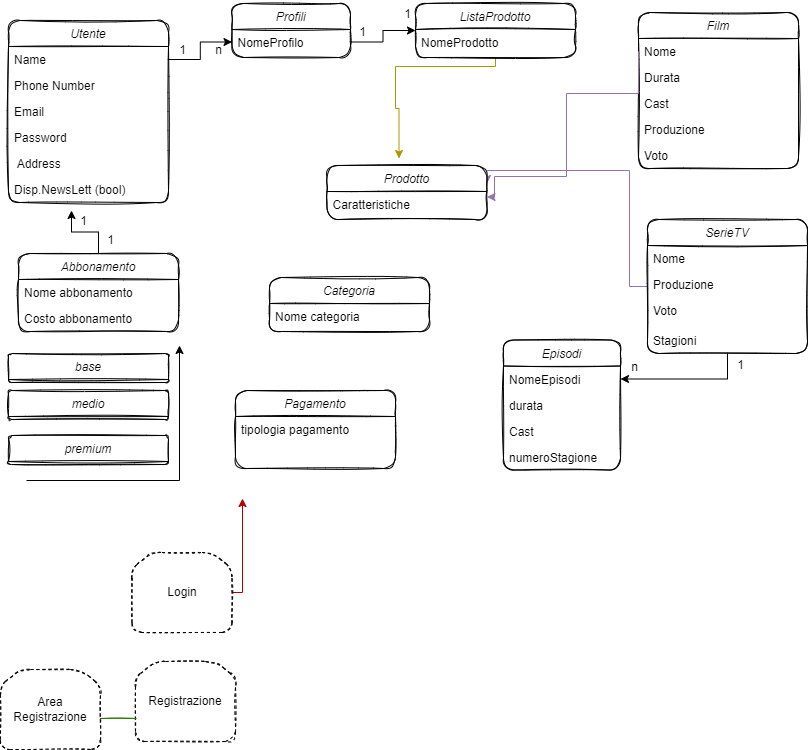

The diagram above was exported from draw.io. Its source (the exported page's mxGraphModel, read from the mxfile embedded in the PNG):
<mxGraphModel dx="2249" dy="1931" grid="1" gridSize="9" guides="1" tooltips="1" connect="1" arrows="1" fold="1" page="1" pageScale="1" pageWidth="827" pageHeight="1169" background="#ffffff" math="0" shadow="0">
  <root>
    <mxCell id="0" />
    <mxCell id="1" parent="0" />
    <mxCell id="ycS-7pXgwCxKet65dwC8-1" value="Utente" style="swimlane;fontStyle=2;align=center;verticalAlign=top;childLayout=stackLayout;horizontal=1;startSize=26;horizontalStack=0;resizeParent=1;resizeLast=0;collapsible=1;marginBottom=0;rounded=1;shadow=0;strokeWidth=1;aspect=fixed;sketch=1;" parent="1" vertex="1">
      <mxGeometry x="-819" y="-1144" width="160" height="182" as="geometry">
        <mxRectangle x="230" y="140" width="160" height="26" as="alternateBounds" />
      </mxGeometry>
    </mxCell>
    <mxCell id="ycS-7pXgwCxKet65dwC8-2" value="Name" style="text;align=left;verticalAlign=top;spacingLeft=4;spacingRight=4;overflow=hidden;rotatable=0;points=[[0,0.5],[1,0.5]];portConstraint=eastwest;rounded=1;sketch=1;" parent="ycS-7pXgwCxKet65dwC8-1" vertex="1">
      <mxGeometry y="26" width="160" height="26" as="geometry" />
    </mxCell>
    <mxCell id="ycS-7pXgwCxKet65dwC8-3" value="Phone Number" style="text;align=left;verticalAlign=top;spacingLeft=4;spacingRight=4;overflow=hidden;rotatable=0;points=[[0,0.5],[1,0.5]];portConstraint=eastwest;rounded=1;shadow=0;html=0;sketch=1;" parent="ycS-7pXgwCxKet65dwC8-1" vertex="1">
      <mxGeometry y="52" width="160" height="26" as="geometry" />
    </mxCell>
    <mxCell id="ycS-7pXgwCxKet65dwC8-4" value="Email" style="text;align=left;verticalAlign=top;spacingLeft=4;spacingRight=4;overflow=hidden;rotatable=0;points=[[0,0.5],[1,0.5]];portConstraint=eastwest;rounded=1;shadow=0;html=0;sketch=1;" parent="ycS-7pXgwCxKet65dwC8-1" vertex="1">
      <mxGeometry y="78" width="160" height="26" as="geometry" />
    </mxCell>
    <mxCell id="ycS-7pXgwCxKet65dwC8-5" value="Password" style="text;align=left;verticalAlign=top;spacingLeft=4;spacingRight=4;overflow=hidden;rotatable=0;points=[[0,0.5],[1,0.5]];portConstraint=eastwest;rounded=1;shadow=0;html=0;sketch=1;" parent="ycS-7pXgwCxKet65dwC8-1" vertex="1">
      <mxGeometry y="104" width="160" height="26" as="geometry" />
    </mxCell>
    <mxCell id="ycS-7pXgwCxKet65dwC8-6" value=" Address" style="text;align=left;verticalAlign=top;spacingLeft=4;spacingRight=4;overflow=hidden;rotatable=0;points=[[0,0.5],[1,0.5]];portConstraint=eastwest;rounded=1;shadow=0;html=0;sketch=1;" parent="ycS-7pXgwCxKet65dwC8-1" vertex="1">
      <mxGeometry y="130" width="160" height="26" as="geometry" />
    </mxCell>
    <mxCell id="ycS-7pXgwCxKet65dwC8-7" value="Disp.NewsLett (bool)" style="text;align=left;verticalAlign=top;spacingLeft=4;spacingRight=4;overflow=hidden;rotatable=0;points=[[0,0.5],[1,0.5]];portConstraint=eastwest;rounded=1;shadow=0;html=0;sketch=1;" parent="ycS-7pXgwCxKet65dwC8-1" vertex="1">
      <mxGeometry y="156" width="160" height="26" as="geometry" />
    </mxCell>
    <mxCell id="ycS-7pXgwCxKet65dwC8-8" value="Film" style="swimlane;fontStyle=2;align=center;verticalAlign=top;childLayout=stackLayout;horizontal=1;startSize=26;horizontalStack=0;resizeParent=1;resizeLast=0;collapsible=1;marginBottom=0;rounded=1;shadow=0;strokeWidth=1;sketch=1;" parent="1" vertex="1">
      <mxGeometry x="-189" y="-1152" width="160" height="156" as="geometry">
        <mxRectangle x="-675" y="-99" width="160" height="26" as="alternateBounds" />
      </mxGeometry>
    </mxCell>
    <mxCell id="ycS-7pXgwCxKet65dwC8-9" value="Nome" style="text;align=left;verticalAlign=top;spacingLeft=4;spacingRight=4;overflow=hidden;rotatable=0;points=[[0,0.5],[1,0.5]];portConstraint=eastwest;rounded=1;sketch=1;" parent="ycS-7pXgwCxKet65dwC8-8" vertex="1">
      <mxGeometry y="26" width="160" height="26" as="geometry" />
    </mxCell>
    <mxCell id="ycS-7pXgwCxKet65dwC8-10" value="Durata" style="text;align=left;verticalAlign=top;spacingLeft=4;spacingRight=4;overflow=hidden;rotatable=0;points=[[0,0.5],[1,0.5]];portConstraint=eastwest;rounded=1;sketch=1;" parent="ycS-7pXgwCxKet65dwC8-8" vertex="1">
      <mxGeometry y="52" width="160" height="26" as="geometry" />
    </mxCell>
    <mxCell id="ycS-7pXgwCxKet65dwC8-11" value="Cast" style="text;align=left;verticalAlign=top;spacingLeft=4;spacingRight=4;overflow=hidden;rotatable=0;points=[[0,0.5],[1,0.5]];portConstraint=eastwest;rounded=1;sketch=1;" parent="ycS-7pXgwCxKet65dwC8-8" vertex="1">
      <mxGeometry y="78" width="160" height="26" as="geometry" />
    </mxCell>
    <mxCell id="ycS-7pXgwCxKet65dwC8-12" value="Produzione" style="text;align=left;verticalAlign=top;spacingLeft=4;spacingRight=4;overflow=hidden;rotatable=0;points=[[0,0.5],[1,0.5]];portConstraint=eastwest;rounded=1;sketch=1;" parent="ycS-7pXgwCxKet65dwC8-8" vertex="1">
      <mxGeometry y="104" width="160" height="26" as="geometry" />
    </mxCell>
    <mxCell id="5YLE4hktbe_O44NLmKHU-2" value="Voto" style="text;align=left;verticalAlign=top;spacingLeft=4;spacingRight=4;overflow=hidden;rotatable=0;points=[[0,0.5],[1,0.5]];portConstraint=eastwest;rounded=1;sketch=1;" parent="ycS-7pXgwCxKet65dwC8-8" vertex="1">
      <mxGeometry y="130" width="160" height="26" as="geometry" />
    </mxCell>
    <mxCell id="01tY137WzKnCQwOuL9p5-13" style="edgeStyle=orthogonalEdgeStyle;rounded=0;orthogonalLoop=1;jettySize=auto;html=1;entryX=1;entryY=0.5;entryDx=0;entryDy=0;" edge="1" parent="1" source="ycS-7pXgwCxKet65dwC8-13" target="01tY137WzKnCQwOuL9p5-7">
      <mxGeometry relative="1" as="geometry" />
    </mxCell>
    <mxCell id="01tY137WzKnCQwOuL9p5-52" style="edgeStyle=orthogonalEdgeStyle;rounded=0;orthogonalLoop=1;jettySize=auto;html=1;entryX=1;entryY=0.5;entryDx=0;entryDy=0;fillColor=#e1d5e7;strokeColor=#9673a6;" edge="1" parent="1" source="ycS-7pXgwCxKet65dwC8-13">
      <mxGeometry relative="1" as="geometry">
        <mxPoint x="-340.5" y="-981" as="targetPoint" />
        <Array as="points">
          <mxPoint x="-198" y="-878" />
          <mxPoint x="-198" y="-994" />
        </Array>
      </mxGeometry>
    </mxCell>
    <mxCell id="ycS-7pXgwCxKet65dwC8-13" value="SerieTV" style="swimlane;fontStyle=2;align=center;verticalAlign=top;childLayout=stackLayout;horizontal=1;startSize=26;horizontalStack=0;resizeParent=1;resizeLast=0;collapsible=1;marginBottom=0;rounded=1;shadow=0;strokeWidth=1;sketch=1;" parent="1" vertex="1">
      <mxGeometry x="-180" y="-945" width="160" height="134" as="geometry">
        <mxRectangle x="-675" y="-99" width="160" height="26" as="alternateBounds" />
      </mxGeometry>
    </mxCell>
    <mxCell id="ycS-7pXgwCxKet65dwC8-14" value="Nome" style="text;align=left;verticalAlign=top;spacingLeft=4;spacingRight=4;overflow=hidden;rotatable=0;points=[[0,0.5],[1,0.5]];portConstraint=eastwest;rounded=1;sketch=1;" parent="ycS-7pXgwCxKet65dwC8-13" vertex="1">
      <mxGeometry y="26" width="160" height="26" as="geometry" />
    </mxCell>
    <mxCell id="ycS-7pXgwCxKet65dwC8-17" value="Produzione" style="text;align=left;verticalAlign=top;spacingLeft=4;spacingRight=4;overflow=hidden;rotatable=0;points=[[0,0.5],[1,0.5]];portConstraint=eastwest;rounded=1;sketch=1;" parent="ycS-7pXgwCxKet65dwC8-13" vertex="1">
      <mxGeometry y="52" width="160" height="26" as="geometry" />
    </mxCell>
    <mxCell id="5YLE4hktbe_O44NLmKHU-1" value="Voto" style="text;align=left;verticalAlign=top;spacingLeft=4;spacingRight=4;overflow=hidden;rotatable=0;points=[[0,0.5],[1,0.5]];portConstraint=eastwest;rounded=1;sketch=1;" parent="ycS-7pXgwCxKet65dwC8-13" vertex="1">
      <mxGeometry y="78" width="160" height="30" as="geometry" />
    </mxCell>
    <mxCell id="01tY137WzKnCQwOuL9p5-20" value="Stagioni" style="text;align=left;verticalAlign=top;spacingLeft=4;spacingRight=4;overflow=hidden;rotatable=0;points=[[0,0.5],[1,0.5]];portConstraint=eastwest;rounded=1;sketch=1;" vertex="1" parent="ycS-7pXgwCxKet65dwC8-13">
      <mxGeometry y="108" width="160" height="26" as="geometry" />
    </mxCell>
    <mxCell id="ycS-7pXgwCxKet65dwC8-18" value="Categoria" style="swimlane;fontStyle=2;align=center;verticalAlign=top;childLayout=stackLayout;horizontal=1;startSize=26;horizontalStack=0;resizeParent=1;resizeLast=0;collapsible=1;marginBottom=0;rounded=1;shadow=0;strokeWidth=1;sketch=1;" parent="1" vertex="1">
      <mxGeometry x="-558" y="-887" width="160" height="54" as="geometry">
        <mxRectangle x="-675" y="-99" width="160" height="26" as="alternateBounds" />
      </mxGeometry>
    </mxCell>
    <mxCell id="ycS-7pXgwCxKet65dwC8-19" value="Nome categoria" style="text;align=left;verticalAlign=top;spacingLeft=4;spacingRight=4;overflow=hidden;rotatable=0;points=[[0,0.5],[1,0.5]];portConstraint=eastwest;rounded=1;sketch=1;" parent="ycS-7pXgwCxKet65dwC8-18" vertex="1">
      <mxGeometry y="26" width="160" height="26" as="geometry" />
    </mxCell>
    <mxCell id="01tY137WzKnCQwOuL9p5-22" style="edgeStyle=orthogonalEdgeStyle;rounded=0;orthogonalLoop=1;jettySize=auto;html=1;" edge="1" parent="1" source="ycS-7pXgwCxKet65dwC8-20">
      <mxGeometry relative="1" as="geometry">
        <mxPoint x="-756" y="-954" as="targetPoint" />
      </mxGeometry>
    </mxCell>
    <mxCell id="ycS-7pXgwCxKet65dwC8-20" value="Abbonamento" style="swimlane;fontStyle=2;align=center;verticalAlign=top;childLayout=stackLayout;horizontal=1;startSize=26;horizontalStack=0;resizeParent=1;resizeLast=0;collapsible=1;marginBottom=0;rounded=1;shadow=0;strokeWidth=1;sketch=1;" parent="1" vertex="1">
      <mxGeometry x="-809" y="-911" width="160" height="78" as="geometry">
        <mxRectangle x="-675" y="-99" width="160" height="26" as="alternateBounds" />
      </mxGeometry>
    </mxCell>
    <mxCell id="ycS-7pXgwCxKet65dwC8-21" value="Nome abbonamento" style="text;align=left;verticalAlign=top;spacingLeft=4;spacingRight=4;overflow=hidden;rotatable=0;points=[[0,0.5],[1,0.5]];portConstraint=eastwest;rounded=1;sketch=1;" parent="ycS-7pXgwCxKet65dwC8-20" vertex="1">
      <mxGeometry y="26" width="160" height="26" as="geometry" />
    </mxCell>
    <mxCell id="ycS-7pXgwCxKet65dwC8-22" value="Costo abbonamento" style="text;align=left;verticalAlign=top;spacingLeft=4;spacingRight=4;overflow=hidden;rotatable=0;points=[[0,0.5],[1,0.5]];portConstraint=eastwest;rounded=1;sketch=1;" parent="ycS-7pXgwCxKet65dwC8-20" vertex="1">
      <mxGeometry y="52" width="160" height="26" as="geometry" />
    </mxCell>
    <mxCell id="01tY137WzKnCQwOuL9p5-55" style="edgeStyle=orthogonalEdgeStyle;rounded=0;orthogonalLoop=1;jettySize=auto;html=1;fillColor=#e51400;strokeColor=#B20000;" edge="1" parent="1" source="5YLE4hktbe_O44NLmKHU-4">
      <mxGeometry relative="1" as="geometry">
        <mxPoint x="-585" y="-666" as="targetPoint" />
        <Array as="points">
          <mxPoint x="-585" y="-572" />
        </Array>
      </mxGeometry>
    </mxCell>
    <mxCell id="5YLE4hktbe_O44NLmKHU-4" value="Login" style="shape=loopLimit;whiteSpace=wrap;html=1;rounded=1;dashed=1;sketch=1;" parent="1" vertex="1">
      <mxGeometry x="-695.5" y="-612" width="100" height="80" as="geometry" />
    </mxCell>
    <mxCell id="5YLE4hktbe_O44NLmKHU-5" value="Registrazione" style="shape=loopLimit;whiteSpace=wrap;html=1;rounded=1;dashed=1;sketch=1;" parent="1" vertex="1">
      <mxGeometry x="-692" y="-503" width="100" height="80" as="geometry" />
    </mxCell>
    <mxCell id="5YLE4hktbe_O44NLmKHU-7" value="Area Registrazione" style="shape=loopLimit;whiteSpace=wrap;html=1;rounded=1;dashed=1;sketch=1;" parent="1" vertex="1">
      <mxGeometry x="-827" y="-495" width="100" height="80" as="geometry" />
    </mxCell>
    <mxCell id="01tY137WzKnCQwOuL9p5-1" value="Profili" style="swimlane;fontStyle=2;align=center;verticalAlign=top;childLayout=stackLayout;horizontal=1;startSize=26;horizontalStack=0;resizeParent=1;resizeLast=0;collapsible=1;marginBottom=0;rounded=1;shadow=0;strokeWidth=1;sketch=1;" vertex="1" parent="1">
      <mxGeometry x="-595.5" y="-1161" width="118.5" height="54" as="geometry">
        <mxRectangle x="-675" y="-99" width="160" height="26" as="alternateBounds" />
      </mxGeometry>
    </mxCell>
    <mxCell id="01tY137WzKnCQwOuL9p5-2" value="NomeProfilo" style="text;align=left;verticalAlign=top;spacingLeft=4;spacingRight=4;overflow=hidden;rotatable=0;points=[[0,0.5],[1,0.5]];portConstraint=eastwest;rounded=1;sketch=1;" vertex="1" parent="01tY137WzKnCQwOuL9p5-1">
      <mxGeometry y="26" width="118.5" height="25" as="geometry" />
    </mxCell>
    <mxCell id="01tY137WzKnCQwOuL9p5-3" style="edgeStyle=orthogonalEdgeStyle;rounded=0;orthogonalLoop=1;jettySize=auto;html=1;" edge="1" parent="1" source="ycS-7pXgwCxKet65dwC8-2" target="01tY137WzKnCQwOuL9p5-2">
      <mxGeometry relative="1" as="geometry" />
    </mxCell>
    <mxCell id="01tY137WzKnCQwOuL9p5-4" value="1" style="text;html=1;align=center;verticalAlign=middle;resizable=0;points=[];autosize=1;strokeColor=none;fillColor=none;" vertex="1" parent="1">
      <mxGeometry x="-659" y="-1128" width="27" height="27" as="geometry" />
    </mxCell>
    <mxCell id="01tY137WzKnCQwOuL9p5-5" value="n" style="text;html=1;align=center;verticalAlign=middle;resizable=0;points=[];autosize=1;strokeColor=none;fillColor=none;" vertex="1" parent="1">
      <mxGeometry x="-622.5" y="-1128" width="27" height="27" as="geometry" />
    </mxCell>
    <mxCell id="01tY137WzKnCQwOuL9p5-6" value="Episodi" style="swimlane;fontStyle=2;align=center;verticalAlign=top;childLayout=stackLayout;horizontal=1;startSize=26;horizontalStack=0;resizeParent=1;resizeLast=0;collapsible=1;marginBottom=0;rounded=1;shadow=0;strokeWidth=1;sketch=1;" vertex="1" parent="1">
      <mxGeometry x="-324" y="-824.5" width="117" height="130" as="geometry">
        <mxRectangle x="-675" y="-99" width="160" height="26" as="alternateBounds" />
      </mxGeometry>
    </mxCell>
    <mxCell id="01tY137WzKnCQwOuL9p5-7" value="NomeEpisodi" style="text;align=left;verticalAlign=top;spacingLeft=4;spacingRight=4;overflow=hidden;rotatable=0;points=[[0,0.5],[1,0.5]];portConstraint=eastwest;rounded=1;sketch=1;" vertex="1" parent="01tY137WzKnCQwOuL9p5-6">
      <mxGeometry y="26" width="117" height="26" as="geometry" />
    </mxCell>
    <mxCell id="01tY137WzKnCQwOuL9p5-11" value="durata" style="text;align=left;verticalAlign=top;spacingLeft=4;spacingRight=4;overflow=hidden;rotatable=0;points=[[0,0.5],[1,0.5]];portConstraint=eastwest;rounded=1;sketch=1;" vertex="1" parent="01tY137WzKnCQwOuL9p5-6">
      <mxGeometry y="52" width="117" height="26" as="geometry" />
    </mxCell>
    <mxCell id="01tY137WzKnCQwOuL9p5-12" value="Cast" style="text;align=left;verticalAlign=top;spacingLeft=4;spacingRight=4;overflow=hidden;rotatable=0;points=[[0,0.5],[1,0.5]];portConstraint=eastwest;rounded=1;sketch=1;" vertex="1" parent="01tY137WzKnCQwOuL9p5-6">
      <mxGeometry y="78" width="117" height="26" as="geometry" />
    </mxCell>
    <mxCell id="01tY137WzKnCQwOuL9p5-21" value="numeroStagione" style="text;align=left;verticalAlign=top;spacingLeft=4;spacingRight=4;overflow=hidden;rotatable=0;points=[[0,0.5],[1,0.5]];portConstraint=eastwest;rounded=1;sketch=1;" vertex="1" parent="01tY137WzKnCQwOuL9p5-6">
      <mxGeometry y="104" width="117" height="26" as="geometry" />
    </mxCell>
    <mxCell id="01tY137WzKnCQwOuL9p5-15" value="n" style="text;html=1;align=center;verticalAlign=middle;resizable=0;points=[];autosize=1;strokeColor=none;fillColor=none;" vertex="1" parent="1">
      <mxGeometry x="-207" y="-811" width="27" height="27" as="geometry" />
    </mxCell>
    <mxCell id="01tY137WzKnCQwOuL9p5-16" value="" style="line;strokeWidth=1;fillColor=#60a917;align=left;verticalAlign=middle;spacingTop=-1;spacingLeft=3;spacingRight=3;rotatable=0;labelPosition=right;points=[];portConstraint=eastwest;rounded=1;sketch=1;fontColor=#ffffff;strokeColor=#2D7600;" vertex="1" parent="1">
      <mxGeometry x="-727" y="-450" width="36" height="8" as="geometry" />
    </mxCell>
    <mxCell id="01tY137WzKnCQwOuL9p5-23" value="Pagamento" style="swimlane;fontStyle=2;align=center;verticalAlign=top;childLayout=stackLayout;horizontal=1;startSize=26;horizontalStack=0;resizeParent=1;resizeLast=0;collapsible=1;marginBottom=0;rounded=1;shadow=0;strokeWidth=1;sketch=1;" vertex="1" parent="1">
      <mxGeometry x="-592" y="-774" width="160" height="78" as="geometry">
        <mxRectangle x="-675" y="-99" width="160" height="26" as="alternateBounds" />
      </mxGeometry>
    </mxCell>
    <mxCell id="01tY137WzKnCQwOuL9p5-24" value="tipologia pagamento" style="text;align=left;verticalAlign=top;spacingLeft=4;spacingRight=4;overflow=hidden;rotatable=0;points=[[0,0.5],[1,0.5]];portConstraint=eastwest;rounded=1;sketch=1;" vertex="1" parent="01tY137WzKnCQwOuL9p5-23">
      <mxGeometry y="26" width="160" height="26" as="geometry" />
    </mxCell>
    <mxCell id="01tY137WzKnCQwOuL9p5-29" value="medio" style="swimlane;fontStyle=2;align=center;verticalAlign=top;childLayout=stackLayout;horizontal=1;startSize=26;horizontalStack=0;resizeParent=1;resizeLast=0;collapsible=1;marginBottom=0;rounded=1;shadow=0;strokeWidth=1;sketch=1;" vertex="1" parent="1">
      <mxGeometry x="-819" y="-774" width="160" height="29" as="geometry">
        <mxRectangle x="-675" y="-99" width="160" height="26" as="alternateBounds" />
      </mxGeometry>
    </mxCell>
    <mxCell id="01tY137WzKnCQwOuL9p5-35" value="base" style="swimlane;fontStyle=2;align=center;verticalAlign=top;childLayout=stackLayout;horizontal=1;startSize=26;horizontalStack=0;resizeParent=1;resizeLast=0;collapsible=1;marginBottom=0;rounded=1;shadow=0;strokeWidth=1;sketch=1;" vertex="1" parent="1">
      <mxGeometry x="-819" y="-811" width="160" height="29" as="geometry">
        <mxRectangle x="-819" y="-811" width="160" height="26" as="alternateBounds" />
      </mxGeometry>
    </mxCell>
    <mxCell id="01tY137WzKnCQwOuL9p5-36" value="premium" style="swimlane;fontStyle=2;align=center;verticalAlign=top;childLayout=stackLayout;horizontal=1;startSize=26;horizontalStack=0;resizeParent=1;resizeLast=0;collapsible=1;marginBottom=0;rounded=1;shadow=0;strokeWidth=1;sketch=1;" vertex="1" parent="1">
      <mxGeometry x="-819" y="-729" width="160" height="29" as="geometry">
        <mxRectangle x="-675" y="-99" width="160" height="26" as="alternateBounds" />
      </mxGeometry>
    </mxCell>
    <mxCell id="01tY137WzKnCQwOuL9p5-40" value="" style="edgeStyle=orthogonalEdgeStyle;rounded=0;orthogonalLoop=1;jettySize=auto;html=1;" edge="1" parent="1">
      <mxGeometry relative="1" as="geometry">
        <mxPoint x="-801" y="-684" as="sourcePoint" />
        <mxPoint x="-648" y="-819" as="targetPoint" />
      </mxGeometry>
    </mxCell>
    <mxCell id="01tY137WzKnCQwOuL9p5-44" value="1" style="text;html=1;align=center;verticalAlign=middle;resizable=0;points=[];autosize=1;strokeColor=none;fillColor=none;" vertex="1" parent="1">
      <mxGeometry x="-758" y="-957" width="27" height="27" as="geometry" />
    </mxCell>
    <mxCell id="01tY137WzKnCQwOuL9p5-45" value="1" style="text;html=1;align=center;verticalAlign=middle;resizable=0;points=[];autosize=1;strokeColor=none;fillColor=none;" vertex="1" parent="1">
      <mxGeometry x="-731" y="-938" width="27" height="27" as="geometry" />
    </mxCell>
    <mxCell id="01tY137WzKnCQwOuL9p5-53" style="edgeStyle=orthogonalEdgeStyle;rounded=0;orthogonalLoop=1;jettySize=auto;html=1;exitX=0;exitY=0.5;exitDx=0;exitDy=0;entryX=1;entryY=0.75;entryDx=0;entryDy=0;fillColor=#e1d5e7;strokeColor=#9673a6;" edge="1" parent="1" source="ycS-7pXgwCxKet65dwC8-9">
      <mxGeometry relative="1" as="geometry">
        <mxPoint x="-340.5" y="-967.5" as="targetPoint" />
        <Array as="points">
          <mxPoint x="-189" y="-1071" />
          <mxPoint x="-261" y="-1071" />
          <mxPoint x="-261" y="-988" />
          <mxPoint x="-333" y="-988" />
        </Array>
      </mxGeometry>
    </mxCell>
    <mxCell id="01tY137WzKnCQwOuL9p5-61" style="edgeStyle=orthogonalEdgeStyle;rounded=0;orthogonalLoop=1;jettySize=auto;html=1;entryX=0.45;entryY=0.037;entryDx=0;entryDy=0;entryPerimeter=0;fillColor=#e3c800;strokeColor=#B09500;" edge="1" parent="1" source="01tY137WzKnCQwOuL9p5-56">
      <mxGeometry relative="1" as="geometry">
        <mxPoint x="-428.5" y="-1006.002" as="targetPoint" />
        <Array as="points">
          <mxPoint x="-332" y="-1098" />
          <mxPoint x="-432" y="-1098" />
          <mxPoint x="-432" y="-1056" />
          <mxPoint x="-428" y="-1056" />
        </Array>
      </mxGeometry>
    </mxCell>
    <mxCell id="01tY137WzKnCQwOuL9p5-56" value="ListaProdotto" style="swimlane;fontStyle=2;align=center;verticalAlign=top;childLayout=stackLayout;horizontal=1;startSize=26;horizontalStack=0;resizeParent=1;resizeLast=0;collapsible=1;marginBottom=0;rounded=1;shadow=0;strokeWidth=1;sketch=1;" vertex="1" parent="1">
      <mxGeometry x="-412" y="-1161" width="160" height="54" as="geometry">
        <mxRectangle x="-675" y="-99" width="160" height="26" as="alternateBounds" />
      </mxGeometry>
    </mxCell>
    <mxCell id="01tY137WzKnCQwOuL9p5-57" value="NomeProdotto" style="text;align=left;verticalAlign=top;spacingLeft=4;spacingRight=4;overflow=hidden;rotatable=0;points=[[0,0.5],[1,0.5]];portConstraint=eastwest;rounded=1;sketch=1;" vertex="1" parent="01tY137WzKnCQwOuL9p5-56">
      <mxGeometry y="26" width="160" height="28" as="geometry" />
    </mxCell>
    <mxCell id="01tY137WzKnCQwOuL9p5-58" style="edgeStyle=orthogonalEdgeStyle;rounded=0;orthogonalLoop=1;jettySize=auto;html=1;entryX=0;entryY=0.5;entryDx=0;entryDy=0;" edge="1" parent="1" source="01tY137WzKnCQwOuL9p5-2" target="01tY137WzKnCQwOuL9p5-56">
      <mxGeometry relative="1" as="geometry" />
    </mxCell>
    <mxCell id="01tY137WzKnCQwOuL9p5-59" value="1" style="text;html=1;align=center;verticalAlign=middle;resizable=0;points=[];autosize=1;strokeColor=none;fillColor=none;" vertex="1" parent="1">
      <mxGeometry x="-479" y="-1146" width="27" height="27" as="geometry" />
    </mxCell>
    <mxCell id="01tY137WzKnCQwOuL9p5-60" value="1" style="text;html=1;align=center;verticalAlign=middle;resizable=0;points=[];autosize=1;strokeColor=none;fillColor=none;" vertex="1" parent="1">
      <mxGeometry x="-434" y="-1164" width="27" height="27" as="geometry" />
    </mxCell>
    <mxCell id="01tY137WzKnCQwOuL9p5-68" value="Prodotto" style="swimlane;fontStyle=2;align=center;verticalAlign=top;childLayout=stackLayout;horizontal=1;startSize=26;horizontalStack=0;resizeParent=1;resizeLast=0;collapsible=1;marginBottom=0;rounded=1;shadow=0;strokeWidth=1;sketch=1;" vertex="1" parent="1">
      <mxGeometry x="-500.5" y="-999" width="160" height="54" as="geometry">
        <mxRectangle x="-675" y="-99" width="160" height="26" as="alternateBounds" />
      </mxGeometry>
    </mxCell>
    <mxCell id="01tY137WzKnCQwOuL9p5-69" value="Caratteristiche" style="text;align=left;verticalAlign=top;spacingLeft=4;spacingRight=4;overflow=hidden;rotatable=0;points=[[0,0.5],[1,0.5]];portConstraint=eastwest;rounded=1;sketch=1;" vertex="1" parent="01tY137WzKnCQwOuL9p5-68">
      <mxGeometry y="26" width="160" height="27" as="geometry" />
    </mxCell>
    <mxCell id="01tY137WzKnCQwOuL9p5-70" value="1" style="text;html=1;align=center;verticalAlign=middle;resizable=0;points=[];autosize=1;strokeColor=none;fillColor=none;" vertex="1" parent="1">
      <mxGeometry x="-101" y="-813" width="27" height="27" as="geometry" />
    </mxCell>
  </root>
</mxGraphModel>